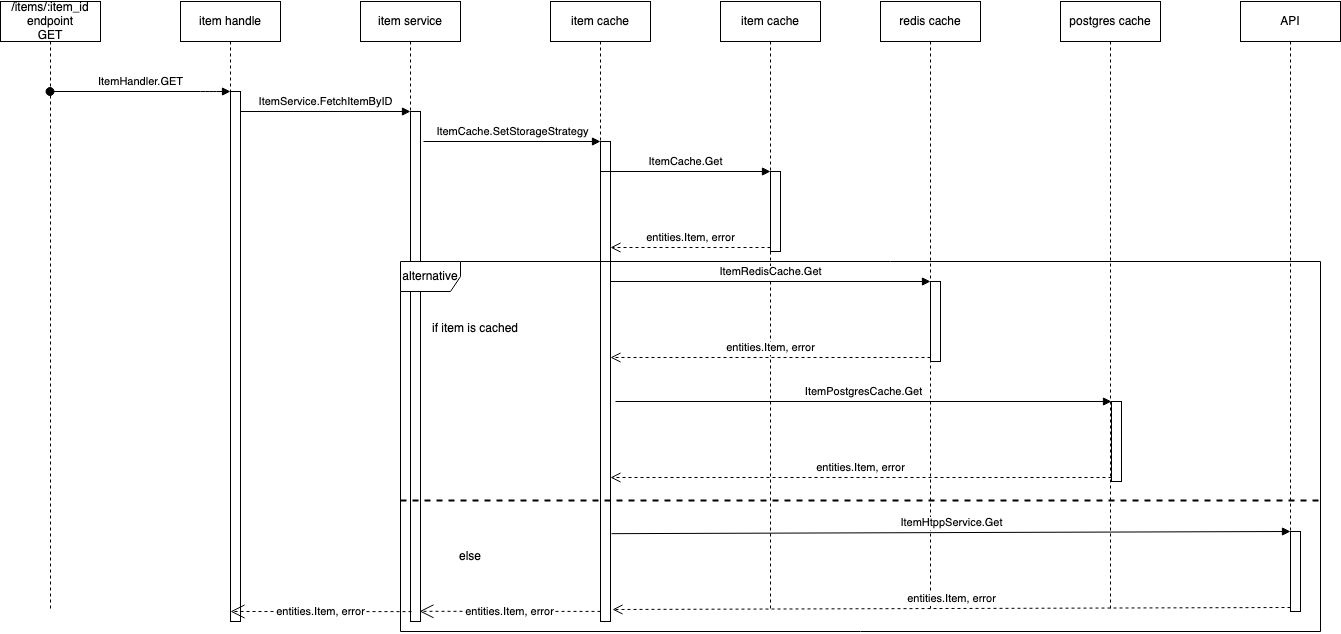

The diagram above was exported from draw.io. Its source (the exported page's mxGraphModel, read from the mxfile embedded in the PNG):
<mxGraphModel dx="1426" dy="780" grid="1" gridSize="10" guides="1" tooltips="1" connect="1" arrows="1" fold="1" page="1" pageScale="1" pageWidth="827" pageHeight="1169" math="0" shadow="0">
  <root>
    <mxCell id="0" />
    <mxCell id="1" parent="0" />
    <mxCell id="2" value="/items/:item_id&lt;br&gt;endpoint&lt;br&gt;GET" style="shape=umlLifeline;perimeter=lifelinePerimeter;whiteSpace=wrap;html=1;container=1;collapsible=0;recursiveResize=0;outlineConnect=0;" vertex="1" parent="1">
      <mxGeometry x="120" y="90" width="100" height="610" as="geometry" />
    </mxCell>
    <mxCell id="3" value="item handle" style="shape=umlLifeline;perimeter=lifelinePerimeter;whiteSpace=wrap;html=1;container=1;collapsible=0;recursiveResize=0;outlineConnect=0;" vertex="1" parent="1">
      <mxGeometry x="300" y="90" width="100" height="620" as="geometry" />
    </mxCell>
    <mxCell id="4" value="" style="html=1;points=[];perimeter=orthogonalPerimeter;" vertex="1" parent="3">
      <mxGeometry x="50" y="90" width="10" height="530" as="geometry" />
    </mxCell>
    <mxCell id="5" value="item service" style="shape=umlLifeline;perimeter=lifelinePerimeter;whiteSpace=wrap;html=1;container=1;collapsible=0;recursiveResize=0;outlineConnect=0;" vertex="1" parent="1">
      <mxGeometry x="480" y="90" width="100" height="620" as="geometry" />
    </mxCell>
    <mxCell id="6" value="" style="html=1;points=[];perimeter=orthogonalPerimeter;" vertex="1" parent="5">
      <mxGeometry x="50" y="110" width="10" height="510" as="geometry" />
    </mxCell>
    <mxCell id="7" value="item cache" style="shape=umlLifeline;perimeter=lifelinePerimeter;whiteSpace=wrap;html=1;container=1;collapsible=0;recursiveResize=0;outlineConnect=0;" vertex="1" parent="1">
      <mxGeometry x="840" y="90" width="100" height="610" as="geometry" />
    </mxCell>
    <mxCell id="8" value="" style="html=1;points=[];perimeter=orthogonalPerimeter;" vertex="1" parent="7">
      <mxGeometry x="50" y="170" width="10" height="80" as="geometry" />
    </mxCell>
    <mxCell id="9" value="redis cache" style="shape=umlLifeline;perimeter=lifelinePerimeter;whiteSpace=wrap;html=1;container=1;collapsible=0;recursiveResize=0;outlineConnect=0;" vertex="1" parent="1">
      <mxGeometry x="1000" y="90" width="100" height="610" as="geometry" />
    </mxCell>
    <mxCell id="10" value="" style="html=1;points=[];perimeter=orthogonalPerimeter;" vertex="1" parent="9">
      <mxGeometry x="50" y="280" width="10" height="80" as="geometry" />
    </mxCell>
    <mxCell id="11" value="postgres cache" style="shape=umlLifeline;perimeter=lifelinePerimeter;whiteSpace=wrap;html=1;container=1;collapsible=0;recursiveResize=0;outlineConnect=0;" vertex="1" parent="1">
      <mxGeometry x="1180" y="90" width="100" height="610" as="geometry" />
    </mxCell>
    <mxCell id="12" value="" style="html=1;points=[];perimeter=orthogonalPerimeter;" vertex="1" parent="11">
      <mxGeometry x="51" y="400" width="10" height="80" as="geometry" />
    </mxCell>
    <mxCell id="13" value="API" style="shape=umlLifeline;perimeter=lifelinePerimeter;whiteSpace=wrap;html=1;container=1;collapsible=0;recursiveResize=0;outlineConnect=0;" vertex="1" parent="1">
      <mxGeometry x="1360" y="90" width="100" height="610" as="geometry" />
    </mxCell>
    <mxCell id="14" value="ItemHandler.GET" style="html=1;verticalAlign=bottom;startArrow=oval;endArrow=block;startSize=8;" edge="1" source="2" target="4" parent="1">
      <mxGeometry relative="1" as="geometry">
        <mxPoint x="330" y="210" as="sourcePoint" />
        <Array as="points">
          <mxPoint x="330" y="180" />
        </Array>
      </mxGeometry>
    </mxCell>
    <mxCell id="15" value="ItemService.FetchItemByID" style="html=1;verticalAlign=bottom;endArrow=block;entryX=0;entryY=0;" edge="1" target="6" parent="1">
      <mxGeometry relative="1" as="geometry">
        <mxPoint x="360" y="200" as="sourcePoint" />
      </mxGeometry>
    </mxCell>
    <mxCell id="16" value="item cache" style="shape=umlLifeline;perimeter=lifelinePerimeter;whiteSpace=wrap;html=1;container=1;collapsible=0;recursiveResize=0;outlineConnect=0;" vertex="1" parent="1">
      <mxGeometry x="670" y="90" width="100" height="610" as="geometry" />
    </mxCell>
    <mxCell id="17" value="" style="html=1;points=[];perimeter=orthogonalPerimeter;" vertex="1" parent="1">
      <mxGeometry x="720" y="230" width="10" height="480" as="geometry" />
    </mxCell>
    <mxCell id="18" value="ItemCache.SetStorageStrategy" style="html=1;verticalAlign=bottom;endArrow=block;entryX=0;entryY=0;" edge="1" target="17" parent="1">
      <mxGeometry relative="1" as="geometry">
        <mxPoint x="543" y="230" as="sourcePoint" />
      </mxGeometry>
    </mxCell>
    <mxCell id="19" value="ItemCache.Get" style="html=1;verticalAlign=bottom;endArrow=block;entryX=0;entryY=0;" edge="1" source="16" target="8" parent="1">
      <mxGeometry relative="1" as="geometry">
        <mxPoint x="800" y="260" as="sourcePoint" />
      </mxGeometry>
    </mxCell>
    <mxCell id="20" value="entities.Item, error" style="html=1;verticalAlign=bottom;endArrow=open;dashed=1;endSize=8;exitX=0;exitY=0.95;" edge="1" source="8" target="17" parent="1">
      <mxGeometry relative="1" as="geometry">
        <mxPoint x="820" y="336" as="targetPoint" />
      </mxGeometry>
    </mxCell>
    <mxCell id="21" value="ItemRedisCache.Get" style="html=1;verticalAlign=bottom;endArrow=block;entryX=0;entryY=0;" edge="1" target="10" parent="1">
      <mxGeometry relative="1" as="geometry">
        <mxPoint x="730" y="370" as="sourcePoint" />
      </mxGeometry>
    </mxCell>
    <mxCell id="22" value="entities.Item, error" style="html=1;verticalAlign=bottom;endArrow=open;dashed=1;endSize=8;exitX=0;exitY=0.95;" edge="1" source="10" parent="1">
      <mxGeometry relative="1" as="geometry">
        <mxPoint x="730" y="446" as="targetPoint" />
      </mxGeometry>
    </mxCell>
    <mxCell id="23" value="ItemPostgresCache.Get" style="html=1;verticalAlign=bottom;endArrow=block;entryX=0;entryY=0;" edge="1" target="12" parent="1">
      <mxGeometry relative="1" as="geometry">
        <mxPoint x="735" y="490" as="sourcePoint" />
      </mxGeometry>
    </mxCell>
    <mxCell id="24" value="entities.Item, error" style="html=1;verticalAlign=bottom;endArrow=open;dashed=1;endSize=8;exitX=0;exitY=0.95;" edge="1" source="12" parent="1">
      <mxGeometry relative="1" as="geometry">
        <mxPoint x="730" y="566" as="targetPoint" />
      </mxGeometry>
    </mxCell>
    <mxCell id="25" value="" style="html=1;points=[];perimeter=orthogonalPerimeter;" vertex="1" parent="1">
      <mxGeometry x="1410" y="620" width="10" height="80" as="geometry" />
    </mxCell>
    <mxCell id="26" value="ItemHtppService.Get" style="html=1;verticalAlign=bottom;endArrow=block;entryX=0;entryY=0;exitX=1.1;exitY=0.817;exitDx=0;exitDy=0;exitPerimeter=0;" edge="1" source="17" target="25" parent="1">
      <mxGeometry relative="1" as="geometry">
        <mxPoint x="1340" y="620" as="sourcePoint" />
      </mxGeometry>
    </mxCell>
    <mxCell id="27" value="entities.Item, error" style="html=1;verticalAlign=bottom;endArrow=open;dashed=1;endSize=8;exitX=0;exitY=0.95;entryX=1.2;entryY=0.975;entryDx=0;entryDy=0;entryPerimeter=0;" edge="1" source="25" target="17" parent="1">
      <mxGeometry relative="1" as="geometry">
        <mxPoint x="1340" y="696" as="targetPoint" />
      </mxGeometry>
    </mxCell>
    <mxCell id="28" value="entities.Item, error" style="endArrow=open;endSize=12;dashed=1;html=1;exitX=0;exitY=0.979;exitDx=0;exitDy=0;exitPerimeter=0;entryX=0.9;entryY=0.98;entryDx=0;entryDy=0;entryPerimeter=0;" edge="1" source="17" target="6" parent="1">
      <mxGeometry width="160" relative="1" as="geometry">
        <mxPoint x="550" y="640" as="sourcePoint" />
        <mxPoint x="710" y="640" as="targetPoint" />
      </mxGeometry>
    </mxCell>
    <mxCell id="29" value="entities.Item, error" style="endArrow=open;endSize=12;dashed=1;html=1;exitX=0;exitY=0.979;exitDx=0;exitDy=0;exitPerimeter=0;entryX=0.9;entryY=0.98;entryDx=0;entryDy=0;entryPerimeter=0;" edge="1" parent="1">
      <mxGeometry width="160" relative="1" as="geometry">
        <mxPoint x="531" y="700.1200000000001" as="sourcePoint" />
        <mxPoint x="350" y="700" as="targetPoint" />
      </mxGeometry>
    </mxCell>
    <mxCell id="30" value="" style="group;strokeWidth=4;perimeterSpacing=2;" vertex="1" connectable="0" parent="1">
      <mxGeometry x="520" y="350" width="920" height="370" as="geometry" />
    </mxCell>
    <mxCell id="31" value="alternative" style="shape=umlFrame;whiteSpace=wrap;html=1;" vertex="1" parent="30">
      <mxGeometry width="920.0000000000001" height="369.99999999999994" as="geometry" />
    </mxCell>
    <mxCell id="32" value="if item is cached" style="text;html=1;strokeColor=none;fillColor=none;align=center;verticalAlign=middle;whiteSpace=wrap;rounded=0;dashed=1;" vertex="1" parent="30">
      <mxGeometry x="27.46268656716418" y="51.388888888888886" width="96.11940298507463" height="30.83333333333333" as="geometry" />
    </mxCell>
    <mxCell id="33" value="else" style="text;html=1;strokeColor=none;fillColor=none;align=center;verticalAlign=middle;whiteSpace=wrap;rounded=0;dashed=1;" vertex="1" parent="30">
      <mxGeometry x="21.65045127304653" y="280.00333333333333" width="96.11940298507463" height="30.83333333333333" as="geometry" />
    </mxCell>
    <mxCell id="34" value="" style="line;strokeWidth=2;align=left;verticalAlign=middle;spacingTop=-1;spacingLeft=3;spacingRight=3;rotatable=0;labelPosition=right;points=[];portConstraint=eastwest;dashed=1;fillColor=none;perimeterSpacing=1;" vertex="1" parent="30">
      <mxGeometry y="235" width="919.9999999999999" height="8" as="geometry" />
    </mxCell>
  </root>
</mxGraphModel>